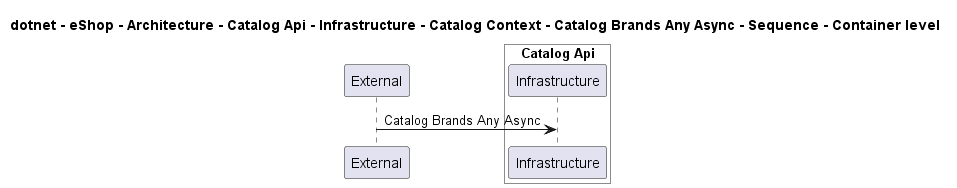

The diagram above was rendered by PlantUML. Its source (embedded in the PNG):
@startuml

title dotnet - eShop - Architecture - Catalog Api - Infrastructure - Catalog Context - Catalog Brands Any Async - Sequence - Container level

participant "External" as C4InterFlow.SoftwareSystems.ExternalSystem

box "Catalog Api" #White
    participant "Infrastructure" as dotnet.eShop.Architecture.SoftwareSystems.CatalogApi.Containers.Infrastructure
end box


C4InterFlow.SoftwareSystems.ExternalSystem -> dotnet.eShop.Architecture.SoftwareSystems.CatalogApi.Containers.Infrastructure : Catalog Brands Any Async


@enduml